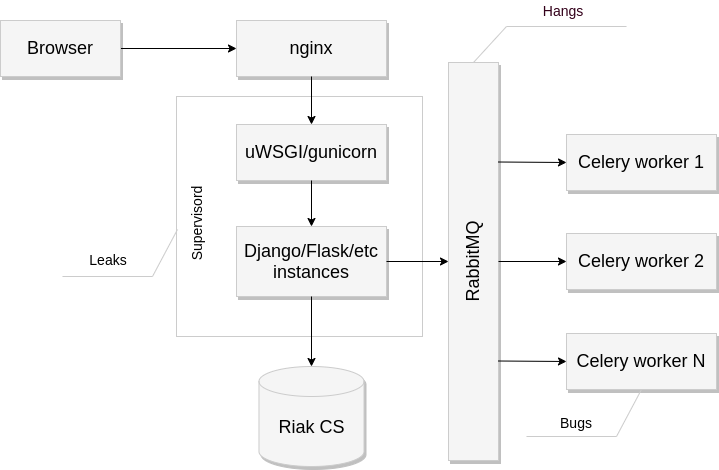

The diagram above was exported from draw.io. Its source (the exported page's mxGraphModel, read from the mxfile embedded in the PNG):
<mxGraphModel dx="683" dy="868" grid="1" gridSize="10" guides="1" tooltips="1" connect="1" arrows="1" fold="1" page="1" pageScale="1.5" pageWidth="1169" pageHeight="826" background="#ffffff" math="0" shadow="0">
  <root>
    <mxCell id="0" style=";html=1;" />
    <mxCell id="1" style=";html=1;" parent="0" />
    <mxCell id="YhyHAsuZ2cw72d5rbezr-29" value="" style="rounded=0;whiteSpace=wrap;html=1;shadow=0;strokeColor=#cccccc;fillColor=#ffffff;" parent="1" vertex="1">
      <mxGeometry x="730" y="520" width="246" height="240" as="geometry" />
    </mxCell>
    <mxCell id="YhyHAsuZ2cw72d5rbezr-6" style="edgeStyle=orthogonalEdgeStyle;rounded=0;orthogonalLoop=1;jettySize=auto;html=1;exitX=1;exitY=0.5;exitDx=0;exitDy=0;entryX=0;entryY=0.5;entryDx=0;entryDy=0;" parent="1" source="3a17f1ce550125da-8" target="YhyHAsuZ2cw72d5rbezr-1" edge="1">
      <mxGeometry relative="1" as="geometry" />
    </mxCell>
    <mxCell id="3a17f1ce550125da-8" value="Browser" style="whiteSpace=wrap;html=1;shadow=1;fontSize=18;fillColor=#f5f5f5;strokeColor=#cccccc;" parent="1" vertex="1">
      <mxGeometry x="554" y="444" width="120" height="56" as="geometry" />
    </mxCell>
    <mxCell id="YhyHAsuZ2cw72d5rbezr-1" value="nginx" style="whiteSpace=wrap;html=1;shadow=1;fontSize=18;fillColor=#f5f5f5;strokeColor=#cccccc;" parent="1" vertex="1">
      <mxGeometry x="790" y="444" width="150" height="56" as="geometry" />
    </mxCell>
    <mxCell id="YhyHAsuZ2cw72d5rbezr-2" value="uWSGI/gunicorn" style="whiteSpace=wrap;html=1;shadow=1;fontSize=18;fillColor=#f5f5f5;strokeColor=#cccccc;" parent="1" vertex="1">
      <mxGeometry x="790" y="548" width="150" height="56" as="geometry" />
    </mxCell>
    <mxCell id="YhyHAsuZ2cw72d5rbezr-3" value="Django/Flask/etc&lt;br&gt;instances" style="whiteSpace=wrap;html=1;shadow=1;fontSize=18;fillColor=#f5f5f5;strokeColor=#cccccc;" parent="1" vertex="1">
      <mxGeometry x="790" y="650" width="150" height="70" as="geometry" />
    </mxCell>
    <mxCell id="YhyHAsuZ2cw72d5rbezr-4" value="&lt;br&gt;Riak CS" style="shape=cylinder2;whiteSpace=wrap;html=1;shadow=1;fontSize=18;fillColor=#f5f5f5;strokeColor=#cccccc;" parent="1" vertex="1">
      <mxGeometry x="812.5" y="790" width="105" height="100" as="geometry" />
    </mxCell>
    <mxCell id="YhyHAsuZ2cw72d5rbezr-8" value="" style="endArrow=classic;html=1;exitX=0.5;exitY=1;exitDx=0;exitDy=0;entryX=0.5;entryY=0;entryDx=0;entryDy=0;" parent="1" source="YhyHAsuZ2cw72d5rbezr-1" target="YhyHAsuZ2cw72d5rbezr-2" edge="1">
      <mxGeometry width="50" height="50" relative="1" as="geometry">
        <mxPoint x="1000" y="700" as="sourcePoint" />
        <mxPoint x="1050" y="650" as="targetPoint" />
      </mxGeometry>
    </mxCell>
    <mxCell id="YhyHAsuZ2cw72d5rbezr-9" value="" style="endArrow=classic;html=1;exitX=0.5;exitY=1;exitDx=0;exitDy=0;entryX=0.5;entryY=0;entryDx=0;entryDy=0;" parent="1" source="YhyHAsuZ2cw72d5rbezr-2" target="YhyHAsuZ2cw72d5rbezr-3" edge="1">
      <mxGeometry width="50" height="50" relative="1" as="geometry">
        <mxPoint x="1000" y="700" as="sourcePoint" />
        <mxPoint x="1050" y="650" as="targetPoint" />
      </mxGeometry>
    </mxCell>
    <mxCell id="YhyHAsuZ2cw72d5rbezr-10" value="" style="endArrow=classic;html=1;exitX=0.5;exitY=1;exitDx=0;exitDy=0;" parent="1" source="YhyHAsuZ2cw72d5rbezr-3" target="YhyHAsuZ2cw72d5rbezr-4" edge="1">
      <mxGeometry width="50" height="50" relative="1" as="geometry">
        <mxPoint x="1000" y="700" as="sourcePoint" />
        <mxPoint x="1050" y="650" as="targetPoint" />
      </mxGeometry>
    </mxCell>
    <mxCell id="YhyHAsuZ2cw72d5rbezr-11" value="RabbitMQ" style="whiteSpace=wrap;html=1;shadow=1;fontSize=18;fillColor=#f5f5f5;strokeColor=#cccccc;verticalAlign=middle;labelPosition=center;verticalLabelPosition=middle;align=center;horizontal=0;" parent="1" vertex="1">
      <mxGeometry x="1002" y="486" width="50" height="398" as="geometry" />
    </mxCell>
    <mxCell id="YhyHAsuZ2cw72d5rbezr-13" value="" style="endArrow=classic;html=1;exitX=1;exitY=0.5;exitDx=0;exitDy=0;entryX=0;entryY=0.5;entryDx=0;entryDy=0;" parent="1" source="YhyHAsuZ2cw72d5rbezr-3" target="YhyHAsuZ2cw72d5rbezr-11" edge="1">
      <mxGeometry width="50" height="50" relative="1" as="geometry">
        <mxPoint x="980" y="710" as="sourcePoint" />
        <mxPoint x="1030" y="660" as="targetPoint" />
      </mxGeometry>
    </mxCell>
    <mxCell id="YhyHAsuZ2cw72d5rbezr-14" value="Celery worker 1" style="whiteSpace=wrap;html=1;shadow=1;fontSize=18;fillColor=#f5f5f5;strokeColor=#cccccc;" parent="1" vertex="1">
      <mxGeometry x="1120" y="558" width="150" height="56" as="geometry" />
    </mxCell>
    <mxCell id="YhyHAsuZ2cw72d5rbezr-15" value="Celery worker 2" style="whiteSpace=wrap;html=1;shadow=1;fontSize=18;fillColor=#f5f5f5;strokeColor=#cccccc;" parent="1" vertex="1">
      <mxGeometry x="1120" y="657" width="150" height="56" as="geometry" />
    </mxCell>
    <mxCell id="YhyHAsuZ2cw72d5rbezr-16" value="Celery worker N" style="whiteSpace=wrap;html=1;shadow=1;fontSize=18;fillColor=#f5f5f5;strokeColor=#cccccc;" parent="1" vertex="1">
      <mxGeometry x="1120" y="757" width="150" height="56" as="geometry" />
    </mxCell>
    <mxCell id="YhyHAsuZ2cw72d5rbezr-17" value="" style="endArrow=classic;html=1;exitX=1;exitY=0.25;exitDx=0;exitDy=0;entryX=0;entryY=0.5;entryDx=0;entryDy=0;" parent="1" source="YhyHAsuZ2cw72d5rbezr-11" target="YhyHAsuZ2cw72d5rbezr-14" edge="1">
      <mxGeometry width="50" height="50" relative="1" as="geometry">
        <mxPoint x="980" y="710" as="sourcePoint" />
        <mxPoint x="1030" y="660" as="targetPoint" />
      </mxGeometry>
    </mxCell>
    <mxCell id="YhyHAsuZ2cw72d5rbezr-18" value="" style="endArrow=classic;html=1;exitX=1;exitY=0.5;exitDx=0;exitDy=0;entryX=0;entryY=0.5;entryDx=0;entryDy=0;" parent="1" source="YhyHAsuZ2cw72d5rbezr-11" target="YhyHAsuZ2cw72d5rbezr-15" edge="1">
      <mxGeometry width="50" height="50" relative="1" as="geometry">
        <mxPoint x="980" y="710" as="sourcePoint" />
        <mxPoint x="1030" y="660" as="targetPoint" />
      </mxGeometry>
    </mxCell>
    <mxCell id="YhyHAsuZ2cw72d5rbezr-19" value="" style="endArrow=classic;html=1;exitX=1;exitY=0.75;exitDx=0;exitDy=0;entryX=0;entryY=0.5;entryDx=0;entryDy=0;" parent="1" source="YhyHAsuZ2cw72d5rbezr-11" target="YhyHAsuZ2cw72d5rbezr-16" edge="1">
      <mxGeometry width="50" height="50" relative="1" as="geometry">
        <mxPoint x="980" y="710" as="sourcePoint" />
        <mxPoint x="1030" y="660" as="targetPoint" />
      </mxGeometry>
    </mxCell>
    <mxCell id="YhyHAsuZ2cw72d5rbezr-20" value="" style="endArrow=none;html=1;exitX=0.5;exitY=0;exitDx=0;exitDy=0;rounded=0;strokeColor=#cccccc;" parent="1" source="YhyHAsuZ2cw72d5rbezr-11" edge="1">
      <mxGeometry width="50" height="50" relative="1" as="geometry">
        <mxPoint x="1030" y="470" as="sourcePoint" />
        <mxPoint x="1180" y="450" as="targetPoint" />
        <Array as="points">
          <mxPoint x="1060" y="450" />
        </Array>
      </mxGeometry>
    </mxCell>
    <mxCell id="YhyHAsuZ2cw72d5rbezr-21" value="&lt;font style=&quot;font-size: 14px&quot; color=&quot;#33001a&quot;&gt;Hangs&lt;/font&gt;" style="text;html=1;strokeColor=none;fillColor=none;align=center;verticalAlign=middle;whiteSpace=wrap;rounded=0;shadow=1;" parent="1" vertex="1">
      <mxGeometry x="1097" y="424" width="40" height="20" as="geometry" />
    </mxCell>
    <UserObject label="" tooltip="" id="YhyHAsuZ2cw72d5rbezr-22">
      <mxCell style="endArrow=none;html=1;exitX=0.5;exitY=1;exitDx=0;exitDy=0;rounded=0;strokeColor=#cccccc;" parent="1" source="YhyHAsuZ2cw72d5rbezr-16" edge="1">
        <mxGeometry width="50" height="50" relative="1" as="geometry">
          <mxPoint x="1120" y="906" as="sourcePoint" />
          <mxPoint x="1080" y="860" as="targetPoint" />
          <Array as="points">
            <mxPoint x="1170" y="860" />
          </Array>
        </mxGeometry>
      </mxCell>
    </UserObject>
    <mxCell id="YhyHAsuZ2cw72d5rbezr-23" value="&lt;font style=&quot;font-size: 14px&quot;&gt;Bugs&lt;/font&gt;" style="text;html=1;strokeColor=none;fillColor=none;align=center;verticalAlign=middle;whiteSpace=wrap;rounded=0;shadow=1;" parent="1" vertex="1">
      <mxGeometry x="1110" y="836" width="40" height="20" as="geometry" />
    </mxCell>
    <mxCell id="YhyHAsuZ2cw72d5rbezr-30" value="&lt;font style=&quot;font-size: 14px&quot;&gt;Supervisord&lt;/font&gt;" style="text;html=1;strokeColor=none;fillColor=none;align=center;verticalAlign=middle;whiteSpace=wrap;rounded=0;shadow=0;horizontal=0;" parent="1" vertex="1">
      <mxGeometry x="730" y="637" width="40" height="20" as="geometry" />
    </mxCell>
    <UserObject label="" tooltip="" id="YhyHAsuZ2cw72d5rbezr-31">
      <mxCell style="endArrow=none;html=1;exitX=0.5;exitY=1;exitDx=0;exitDy=0;rounded=0;strokeColor=#cccccc;" parent="1" edge="1">
        <mxGeometry width="50" height="50" relative="1" as="geometry">
          <mxPoint x="731" y="653" as="sourcePoint" />
          <mxPoint x="616" y="700" as="targetPoint" />
          <Array as="points">
            <mxPoint x="706" y="700" />
          </Array>
        </mxGeometry>
      </mxCell>
    </UserObject>
    <mxCell id="YhyHAsuZ2cw72d5rbezr-32" value="&lt;font style=&quot;font-size: 14px&quot;&gt;Leaks&lt;/font&gt;" style="text;html=1;strokeColor=none;fillColor=none;align=center;verticalAlign=middle;whiteSpace=wrap;rounded=0;shadow=0;" parent="1" vertex="1">
      <mxGeometry x="642" y="673" width="40" height="20" as="geometry" />
    </mxCell>
  </root>
</mxGraphModel>